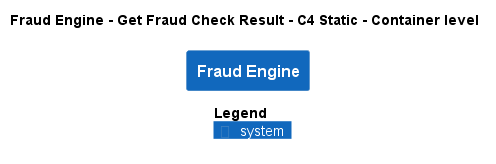

The diagram above was rendered by PlantUML. Its source (embedded in the PNG):
@startuml
!pragma layout smetana
!include ..\..\..\..\.c4s\C4_Container.puml

AddElementTag("state:new", $bgColor=green, $fontColor=#ffffff, $borderColor=green, $shadowing="False")
AddElementTag("state:changed", $bgColor=orange, $fontColor=#ffffff, $borderColor=orange, $shadowing="False")
AddElementTag("state:removed", $bgColor=red, $fontColor=#ffffff, $borderColor=red, $shadowing="False")

AddRelTag("state:new", $textColor=green, $lineColor=green)
AddRelTag("state:changed", $textColor=orange, $lineColor=orange)
AddRelTag("state:removed", $textColor=red, $lineColor=red)

SHOW_PERSON_PORTRAIT()
LAYOUT_TOP_DOWN()

skinparam linetype polyline

title Fraud Engine - Get Fraud Check Result - C4 Static - Container level

System(ECommercePlatform.SoftwareSystems.FraudEngine, "Fraud Engine", "")



SHOW_LEGEND()
@enduml